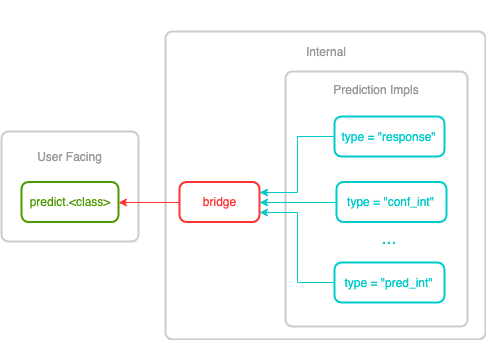

The diagram above was exported from draw.io. Its source (the exported page's mxGraphModel, read from the mxfile embedded in the PNG):
<mxGraphModel dx="1158" dy="624" grid="1" gridSize="10" guides="1" tooltips="1" connect="1" arrows="1" fold="1" page="1" pageScale="1" pageWidth="850" pageHeight="1100" math="0" shadow="0">
  <root>
    <mxCell id="0" />
    <mxCell id="1" parent="0" />
    <mxCell id="G3bDy2blPBeAtT3xcdI6-1" value="&lt;br&gt;&lt;br&gt;" style="rounded=1;whiteSpace=wrap;html=1;absoluteArcSize=1;arcSize=14;strokeWidth=2;labelBackgroundColor=none;fillColor=none;fontColor=#4D9900;strokeColor=#CCCCCC;labelPosition=center;verticalLabelPosition=top;align=center;verticalAlign=bottom;" vertex="1" parent="1">
      <mxGeometry x="340" y="70" width="320" height="308" as="geometry" />
    </mxCell>
    <mxCell id="G3bDy2blPBeAtT3xcdI6-22" value="&lt;br&gt;&lt;br&gt;" style="rounded=1;whiteSpace=wrap;html=1;absoluteArcSize=1;arcSize=14;strokeWidth=2;labelBackgroundColor=none;fillColor=none;fontColor=#4D9900;strokeColor=#CCCCCC;labelPosition=center;verticalLabelPosition=top;align=center;verticalAlign=bottom;" vertex="1" parent="1">
      <mxGeometry x="460" y="110" width="182" height="255" as="geometry" />
    </mxCell>
    <mxCell id="G3bDy2blPBeAtT3xcdI6-2" value="" style="rounded=1;whiteSpace=wrap;html=1;absoluteArcSize=1;arcSize=14;strokeWidth=2;labelBackgroundColor=none;fillColor=none;fontColor=#4D9900;strokeColor=#CCCCCC;" vertex="1" parent="1">
      <mxGeometry x="176" y="170" width="137" height="110" as="geometry" />
    </mxCell>
    <mxCell id="G3bDy2blPBeAtT3xcdI6-4" value="predict.&amp;lt;class&amp;gt;" style="rounded=1;whiteSpace=wrap;html=1;absoluteArcSize=1;arcSize=14;strokeWidth=2;strokeColor=#4D9900;fillColor=none;labelBackgroundColor=none;fontColor=#4D9900;" vertex="1" parent="1">
      <mxGeometry x="196" y="220.5" width="97" height="40" as="geometry" />
    </mxCell>
    <mxCell id="G3bDy2blPBeAtT3xcdI6-6" value="bridge" style="rounded=1;whiteSpace=wrap;html=1;absoluteArcSize=1;arcSize=14;strokeWidth=2;strokeColor=#FF3333;fillColor=none;fontColor=#FF3333;" vertex="1" parent="1">
      <mxGeometry x="354" y="220.5" width="80" height="40" as="geometry" />
    </mxCell>
    <mxCell id="G3bDy2blPBeAtT3xcdI6-10" style="edgeStyle=orthogonalEdgeStyle;rounded=0;orthogonalLoop=1;jettySize=auto;html=1;strokeColor=#FF3333;exitX=0;exitY=0.5;exitDx=0;exitDy=0;entryX=1;entryY=0.5;entryDx=0;entryDy=0;" edge="1" parent="1" source="G3bDy2blPBeAtT3xcdI6-6" target="G3bDy2blPBeAtT3xcdI6-4">
      <mxGeometry relative="1" as="geometry">
        <mxPoint x="133" y="289.5" as="targetPoint" />
      </mxGeometry>
    </mxCell>
    <UserObject label="Internal&lt;br&gt;" placeholders="1" name="Variable" id="G3bDy2blPBeAtT3xcdI6-16">
      <mxCell style="text;html=1;strokeColor=none;fillColor=none;align=center;verticalAlign=middle;whiteSpace=wrap;overflow=hidden;labelBackgroundColor=none;fontColor=#999999;" vertex="1" parent="1">
        <mxGeometry x="450.5" y="80" width="99" height="20" as="geometry" />
      </mxCell>
    </UserObject>
    <UserObject label="User Facing&lt;br&gt;" placeholders="1" name="Variable" id="G3bDy2blPBeAtT3xcdI6-17">
      <mxCell style="text;html=1;strokeColor=none;fillColor=none;align=center;verticalAlign=middle;whiteSpace=wrap;overflow=hidden;labelBackgroundColor=none;fontColor=#999999;" vertex="1" parent="1">
        <mxGeometry x="196" y="180" width="96" height="30" as="geometry" />
      </mxCell>
    </UserObject>
    <mxCell id="G3bDy2blPBeAtT3xcdI6-18" value="type = &quot;response&quot;" style="rounded=1;whiteSpace=wrap;html=1;absoluteArcSize=1;arcSize=14;strokeWidth=2;strokeColor=#00CCCC;fillColor=none;fontColor=#00CCCC;" vertex="1" parent="1">
      <mxGeometry x="509" y="155" width="110" height="40" as="geometry" />
    </mxCell>
    <mxCell id="G3bDy2blPBeAtT3xcdI6-19" value="type = &quot;conf_int&quot;" style="rounded=1;whiteSpace=wrap;html=1;absoluteArcSize=1;arcSize=14;strokeWidth=2;strokeColor=#00CCCC;fillColor=none;fontColor=#00CCCC;" vertex="1" parent="1">
      <mxGeometry x="511" y="220.5" width="110" height="40" as="geometry" />
    </mxCell>
    <mxCell id="G3bDy2blPBeAtT3xcdI6-20" value="type = &quot;pred_int&quot;" style="rounded=1;whiteSpace=wrap;html=1;absoluteArcSize=1;arcSize=14;strokeWidth=2;strokeColor=#00CCCC;fillColor=none;fontColor=#00CCCC;" vertex="1" parent="1">
      <mxGeometry x="509" y="301" width="110" height="40" as="geometry" />
    </mxCell>
    <mxCell id="G3bDy2blPBeAtT3xcdI6-21" value="..." style="text;html=1;strokeColor=none;fillColor=none;align=center;verticalAlign=middle;whiteSpace=wrap;rounded=0;fontColor=#00CCCC;fontSize=18;" vertex="1" parent="1">
      <mxGeometry x="544" y="265.5" width="40" height="20" as="geometry" />
    </mxCell>
    <UserObject label="Prediction Impls&lt;br&gt;" placeholders="1" name="Variable" id="G3bDy2blPBeAtT3xcdI6-23">
      <mxCell style="text;html=1;strokeColor=none;fillColor=none;align=center;verticalAlign=middle;whiteSpace=wrap;overflow=hidden;labelBackgroundColor=none;fontColor=#999999;" vertex="1" parent="1">
        <mxGeometry x="501.5" y="117.5" width="99" height="20" as="geometry" />
      </mxCell>
    </UserObject>
    <mxCell id="G3bDy2blPBeAtT3xcdI6-26" value="" style="edgeStyle=orthogonalEdgeStyle;rounded=0;orthogonalLoop=1;jettySize=auto;html=1;strokeColor=#00CCCC;exitX=0;exitY=0.5;exitDx=0;exitDy=0;entryX=1;entryY=0.25;entryDx=0;entryDy=0;" edge="1" parent="1" source="G3bDy2blPBeAtT3xcdI6-18" target="G3bDy2blPBeAtT3xcdI6-6">
      <mxGeometry relative="1" as="geometry">
        <mxPoint x="471" y="180" as="sourcePoint" />
        <mxPoint x="418" y="230" as="targetPoint" />
      </mxGeometry>
    </mxCell>
    <mxCell id="G3bDy2blPBeAtT3xcdI6-32" value="" style="edgeStyle=orthogonalEdgeStyle;rounded=0;orthogonalLoop=1;jettySize=auto;html=1;strokeColor=#00CCCC;exitX=0;exitY=0.5;exitDx=0;exitDy=0;entryX=1;entryY=0.5;entryDx=0;entryDy=0;" edge="1" parent="1" source="G3bDy2blPBeAtT3xcdI6-19" target="G3bDy2blPBeAtT3xcdI6-6">
      <mxGeometry relative="1" as="geometry">
        <mxPoint x="519" y="185" as="sourcePoint" />
        <mxPoint x="462" y="241" as="targetPoint" />
      </mxGeometry>
    </mxCell>
    <mxCell id="G3bDy2blPBeAtT3xcdI6-33" value="" style="edgeStyle=orthogonalEdgeStyle;rounded=0;orthogonalLoop=1;jettySize=auto;html=1;strokeColor=#00CCCC;exitX=0;exitY=0.5;exitDx=0;exitDy=0;entryX=1;entryY=0.75;entryDx=0;entryDy=0;" edge="1" parent="1" source="G3bDy2blPBeAtT3xcdI6-20" target="G3bDy2blPBeAtT3xcdI6-6">
      <mxGeometry relative="1" as="geometry">
        <mxPoint x="521" y="251" as="sourcePoint" />
        <mxPoint x="462" y="251" as="targetPoint" />
      </mxGeometry>
    </mxCell>
  </root>
</mxGraphModel>